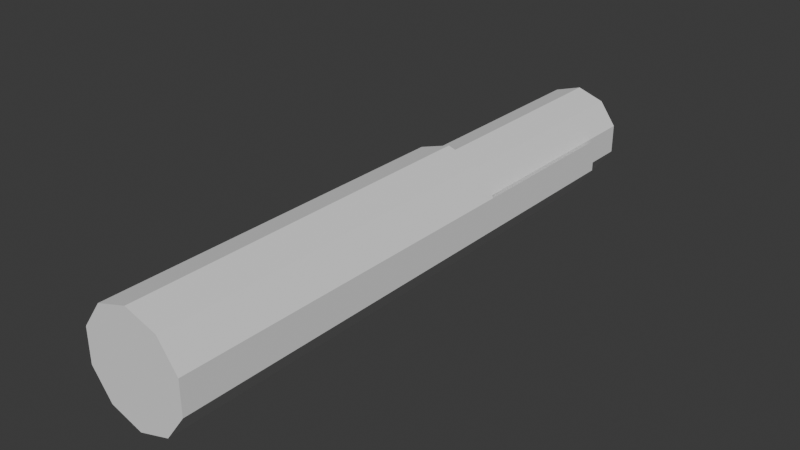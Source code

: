 # Source: pistolProp.blend  (saved by Blender 5.1.29; exported with 4.5.12 LTS)
import bpy
from mathutils import Matrix  # noqa: F401  (used for matrix-valued properties, if any)

bpy.ops.wm.read_factory_settings(use_empty=True)
scene = bpy.context.scene
scene.name = 'Scene'

# ---- collections
col_collection = bpy.data.collections.new('Collection'); scene.collection.children.link(col_collection)

# ---- world
world_world = bpy.data.worlds.new('World'); scene.world = world_world
world_world.use_nodes = True; world_world.node_tree.nodes.clear()
_N = world_world.node_tree.nodes; _L = world_world.node_tree.links
n0 = _N.new('ShaderNodeOutputWorld'); n0.name = 'World Output'; n0.location = (200, 100)
n1 = _N.new('ShaderNodeBackground'); n1.name = 'Background'; n1.location = (-200, 100)
n1.inputs[0].default_value = (0.05088, 0.05088, 0.05088, 1.0)
_L.new(n1.outputs[0], n0.inputs[0])
n0.is_active_output = True
world_world.color = (0.05088, 0.05088, 0.05088)
world_world.sun_shadow_jitter_overblur = 0.0

# ---- meshes
me_cilindro_001 = bpy.data.meshes.new('Cilindro.001')
me_cilindro_001.from_pydata([(0.0, 0.5, -1.25), (0.0, 0.5, 1.25), (0.2939, 0.4045, -1.25), (0.2939, 0.4045, 1.25), (0.4755, 0.1545, -1.25), (0.4755, 0.1545, 1.25), (0.4755, -0.1545, -1.25), (0.4755, -0.1545, 1.25), (0.2939, -0.4045, -1.25), (0.2939, -0.4045, 1.25), (0.0, -0.5, -1.25), (0.0, -0.5, 1.25), (-0.2939, -0.4045, -1.25), (-0.2939, -0.4045, 1.25), (-0.4755, -0.1545, -1.25), (-0.4755, -0.1545, 1.25), (-0.4755, 0.1545, -1.25), (-0.4755, 0.1545, 1.25), (-0.2939, 0.4045, -1.25), (-0.2939, 0.4045, 1.25)], [], [(0, 1, 3, 2), (2, 3, 5, 4), (4, 5, 7, 6), (6, 7, 9, 8), (8, 9, 11, 10), (10, 11, 13, 12), (12, 13, 15, 14), (14, 15, 17, 16), (3, 1, 19, 17, 15, 13, 11, 9, 7, 5), (16, 17, 19, 18), (18, 19, 1, 0), (0, 2, 4, 6, 8, 10, 12, 14, 16, 18)])
_uv = me_cilindro_001.uv_layers.new(name='MapaUV')
_uv.uv.foreach_set('vector', [1.0, 0.5, 1.0, 1.0, 0.9, 1.0, 0.9, 0.5, 0.9, 0.5, 0.9, 1.0, 0.8, 1.0, 0.8, 0.5, 0.8, 0.5, 0.8, 1.0, 0.7, 1.0, 0.7, 0.5, 0.7, 0.5, 0.7, 1.0, 0.6, 1.0, 0.6, 0.5, 0.6, 0.5, 0.6, 1.0, 0.5, 1.0, 0.5, 0.5, 0.5, 0.5, 0.5, 1.0, 0.4, 1.0, 0.4, 0.5, 0.4, 0.5, 0.4, 1.0, 0.3, 1.0, 0.3, 0.5, 0.3, 0.5, 0.3, 1.0, 0.2, 1.0, 0.2, 0.5, 0.3911, 0.4442, 0.25, 0.49, 0.1089, 0.4442, 0.02175, 0.3242, 0.02175, 0.1758, 0.1089, 0.05584, 0.25, 0.01, 0.3911, 0.05584, 0.4783, 0.1758, 0.4783, 0.3242, 0.2, 0.5, 0.2, 1.0, 0.1, 1.0, 0.1, 0.5, 0.1, 0.5, 0.1, 1.0, -7.451e-08, 1.0, -7.451e-08, 0.5, 0.75, 0.49, 0.8911, 0.4442, 0.9783, 0.3242, 0.9783, 0.1758, 0.8911, 0.05584, 0.75, 0.01, 0.6089, 0.05584, 0.5217, 0.1758, 0.5217, 0.3242, 0.6089, 0.4442])
me_cilindro_001.update()
me_cilindro_002 = bpy.data.meshes.new('Cilindro.002')
me_cilindro_002.from_pydata([(0.0, 0.5806, 1.452), (0.3413, 0.4697, 1.452), (0.5522, 0.1794, -1.452), (0.5522, 0.1794, 1.452), (0.5522, -0.1794, -1.452), (0.5522, -0.1794, 1.452), (0.3413, -0.4697, -1.452), (0.3413, -0.4697, 1.452), (0.0, -0.5806, -1.452), (0.0, -0.5806, 1.452), (-0.3413, -0.4697, -1.452), (-0.3413, -0.4697, 1.452), (-0.5522, -0.1794, -1.452), (-0.5522, -0.1794, 1.452), (-0.5522, 0.1818, -1.452), (-0.5522, 0.1818, 1.452), (-0.3413, 0.4721, 1.452), (0.0, 0.5806, -0.5106), (0.3413, 0.4697, -0.5106), (0.5522, 0.1794, -0.5106), (0.5522, -0.1794, -0.5106), (0.3413, -0.4697, -0.5106), (0.0, -0.5806, -0.5106), (-0.3413, -0.4697, -0.5106), (-0.5522, -0.1794, -0.5106), (-0.5522, 0.1818, -0.5106), (-0.3413, 0.4721, -0.5106)], [], [(17, 0, 1, 18), (18, 1, 3, 19), (19, 3, 5, 20), (20, 5, 7, 21), (21, 7, 9, 22), (22, 9, 11, 23), (23, 11, 13, 24), (24, 13, 15, 25), (1, 0, 16, 15, 13, 11, 9, 7, 5, 3), (25, 15, 16, 26), (26, 16, 0, 17), (12, 24, 25, 14), (10, 23, 24, 12), (8, 22, 23, 10), (6, 21, 22, 8), (4, 20, 21, 6), (2, 19, 20, 4)])
_uv = me_cilindro_002.uv_layers.new(name='MapaUV')
_uv.uv.foreach_set('vector', [1.0, 0.6621, 1.0, 1.0, 0.9, 1.0, 0.9, 0.6621, 0.9, 0.6621, 0.9, 1.0, 0.8, 1.0, 0.8, 0.6621, 0.8, 0.6621, 0.8, 1.0, 0.7, 1.0, 0.7, 0.6621, 0.7, 0.6621, 0.7, 1.0, 0.6, 1.0, 0.6, 0.6621, 0.6, 0.6621, 0.6, 1.0, 0.5, 1.0, 0.5, 0.6621, 0.5, 0.6621, 0.5, 1.0, 0.4, 1.0, 0.4, 0.6621, 0.4, 0.6621, 0.4, 1.0, 0.3, 1.0, 0.3, 0.6621, 0.3, 0.6621, 0.3, 1.0, 0.2, 1.0, 0.2, 0.6621, 0.3911, 0.4442, 0.25, 0.49, 0.1089, 0.4442, 0.02175, 0.3242, 0.02175, 0.1758, 0.1089, 0.05584, 0.25, 0.01, 0.3911, 0.05584, 0.4783, 0.1758, 0.4783, 0.3242, 0.2, 0.6621, 0.2, 1.0, 0.1, 1.0, 0.1, 0.6621, 0.1, 0.6621, 0.1, 1.0, -7.451e-08, 1.0, -7.451e-08, 0.6621, 0.3, 0.5, 0.3, 0.6621, 0.2, 0.6621, 0.2, 0.5, 0.4, 0.5, 0.4, 0.6621, 0.3, 0.6621, 0.3, 0.5, 0.5, 0.5, 0.5, 0.6621, 0.4, 0.6621, 0.4, 0.5, 0.6, 0.5, 0.6, 0.6621, 0.5, 0.6621, 0.5, 0.5, 0.7, 0.5, 0.7, 0.6621, 0.6, 0.6621, 0.6, 0.5, 0.8, 0.5, 0.8, 0.6621, 0.7, 0.6621, 0.7, 0.5])
me_cilindro_002.update()

# ---- objects
ob_cilindro = bpy.data.objects.new('Cilindro', me_cilindro_001)
ob_cilindro_001 = bpy.data.objects.new('Cilindro.001', me_cilindro_002)

# ---- transforms, parenting, visibility, modifiers, constraints
ob_cilindro.location = (0.0, 5.305, 0.0)
ob_cilindro.rotation_euler = (1.571, 0.0, 0.0)
ob_cilindro_001.location = (0.0, 3.106, 0.0)
ob_cilindro_001.rotation_euler = (1.571, 0.0, 0.0)
ob_cilindro_001.scale = (1.0, 1.0, 2.0)

# ---- collection membership
col_collection.objects.link(ob_cilindro)
col_collection.objects.link(ob_cilindro_001)

# ---- scene / render settings (as saved in the file)
scene.frame_start = 1; scene.frame_end = 250; scene.frame_set(1)
scene.render.engine = 'BLENDER_EEVEE_NEXT'
scene.render.bake_bias = 0.0
scene.render.bake_samples = 0
scene.cycles.sampling_pattern = 'TABULATED_SOBOL'
scene.eevee.use_volume_custom_range = False
bpy.context.view_layer.update()

# ---- added for rendering (the .blend has no active camera and no usable light): camera, sun
cam_auto = bpy.data.cameras.new('AutoCamera')
cam_auto.lens = 50.0
cam_auto.sensor_width = 36.0
cam_auto.clip_end = 1000.0
ob_auto_camera = bpy.data.objects.new('AutoCamera', cam_auto)
scene.collection.objects.link(ob_auto_camera)
ob_auto_camera.location = (6.06153, -3.89512, 4.84923)
ob_auto_camera.rotation_euler = (1.09748, -7.21219e-08, 0.694738)
scene.camera = ob_auto_camera
light_auto_sun = bpy.data.lights.new('AutoSun', 'SUN')
light_auto_sun.energy = 3.0
light_auto_sun.angle = 0.0523599
ob_auto_sun = bpy.data.objects.new('AutoSun', light_auto_sun)
scene.collection.objects.link(ob_auto_sun)
ob_auto_sun.rotation_euler = (0.872665, 0.174533, 0.523599)
bpy.context.view_layer.update()
